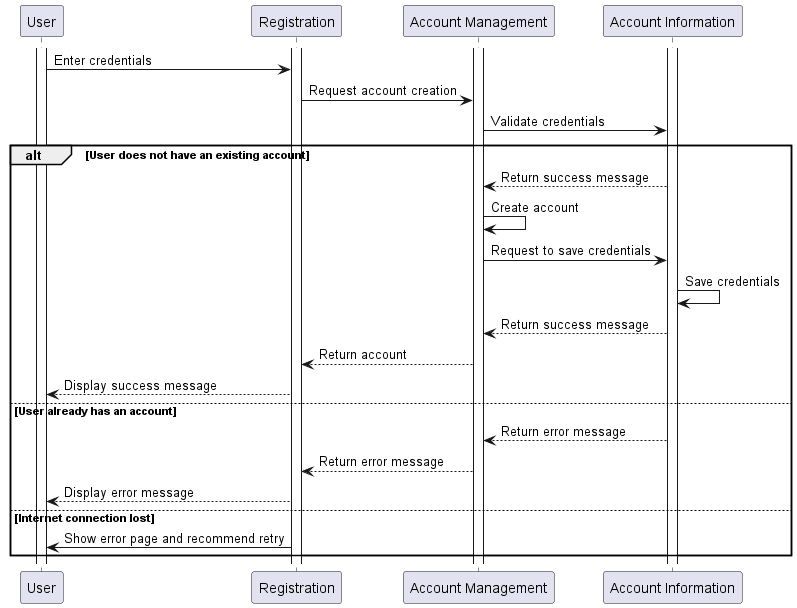

The diagram above was rendered by PlantUML. Its source (embedded in the PNG):
@startuml be8

participant User
participant Registration
participant "Account Management"
participant "Account Information"

activate User
activate "Account Management"
activate Registration
activate "Account Information"

User -> Registration: Enter credentials
Registration -> "Account Management": Request account creation
"Account Management" -> "Account Information": Validate credentials

alt User does not have an existing account
    "Account Information" --> "Account Management": Return success message
    "Account Management" -> "Account Management": Create account
    "Account Management" -> "Account Information": Request to save credentials
    "Account Information" -> "Account Information": Save credentials
    "Account Management" <-- "Account Information": Return success message
    "Account Management" --> "Registration": Return account
    "Registration" --> User: Display success message
else User already has an account
    "Account Management" <-- "Account Information": Return error message
    "Account Management" --> "Registration": Return error message
    "Registration" --> User: Display error message
else Internet connection lost
    "Registration" -> User: Show error page and recommend retry
end

@enduml